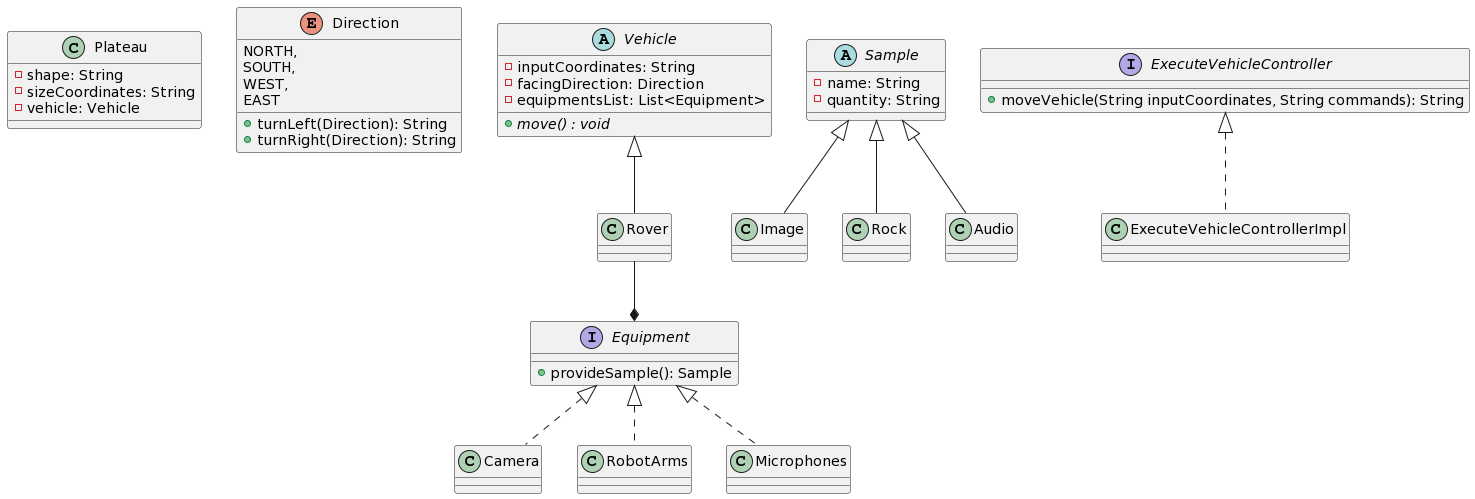

The diagram above was rendered by PlantUML. Its source (embedded in the PNG):
@startuml
class Plateau{
-shape: String
-sizeCoordinates: String
- vehicle: Vehicle
}
enum Direction {
NORTH,
SOUTH,
WEST,
EAST
+ turnLeft(Direction): String
+ turnRight(Direction): String
}
abstract class Vehicle {
-inputCoordinates: String
-facingDirection: Direction
-equipmentsList: List<Equipment>
+ {abstract} move() : void
}
Vehicle <|-- Rover
class Rover {

}
Rover --* Equipment
interface Equipment {
+ provideSample(): Sample
}

class Camera implements Equipment {
}
class RobotArms implements Equipment {
}
class Microphones implements Equipment {
}
abstract class Sample {
- name: String
- quantity: String
}

class Image extends Sample {
}
class Rock extends Sample {
}
class Audio extends Sample {
}
interface ExecuteVehicleController{
+ moveVehicle(String inputCoordinates, String commands): String
}
class ExecuteVehicleControllerImpl implements ExecuteVehicleController {
}
@enduml